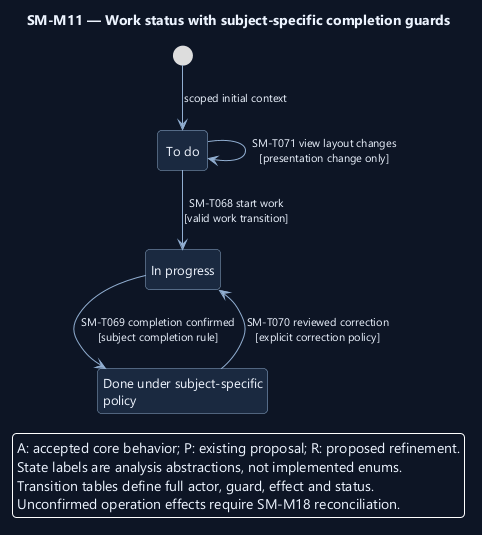

The diagram above was rendered by PlantUML. Its source (embedded in the PNG):
@startuml
' OWNER-MVP-2026-11-04 review: MVP core / cross-cutting. Core presentation/application/files or shared authority/recovery invariant remains applicable.
skinparam backgroundColor #0D1525
skinparam defaultFontColor #EDF4FF
skinparam defaultFontName Segoe UI
skinparam defaultFontSize 13
skinparam shadowing false
skinparam roundcorner 8
skinparam ArrowColor #91AED1
skinparam ArrowFontSize 11
skinparam stateBackgroundColor #1A2940
skinparam stateBorderColor #91AED1
skinparam stateStartColor #60C7E5
skinparam stateEndColor #60C7E5
skinparam noteBackgroundColor #4A302B
skinparam noteBorderColor #F1AD8A
skinparam nodesep 38
skinparam ranksep 48
hide empty description
top to bottom direction

title SM-M11 — Work status with subject-specific completion guards
state "To do" as Todo
state "In progress" as Progress
state "Done under subject-specific\npolicy" as Done
[*] --> Todo : scoped initial context
Todo --> Progress : SM-T068 start work\n[valid work transition]
Progress --> Done : SM-T069 completion confirmed\n[subject completion rule]
Done --> Progress : SM-T070 reviewed correction\n[explicit correction policy]
Todo --> Todo : SM-T071 view layout changes\n[presentation change only]
legend bottom
A: accepted core behavior; P: existing proposal; R: proposed refinement.
State labels are analysis abstractions, not implemented enums.
Transition tables define full actor, guard, effect and status.
Unconfirmed operation effects require SM-M18 reconciliation.
endlegend
@enduml